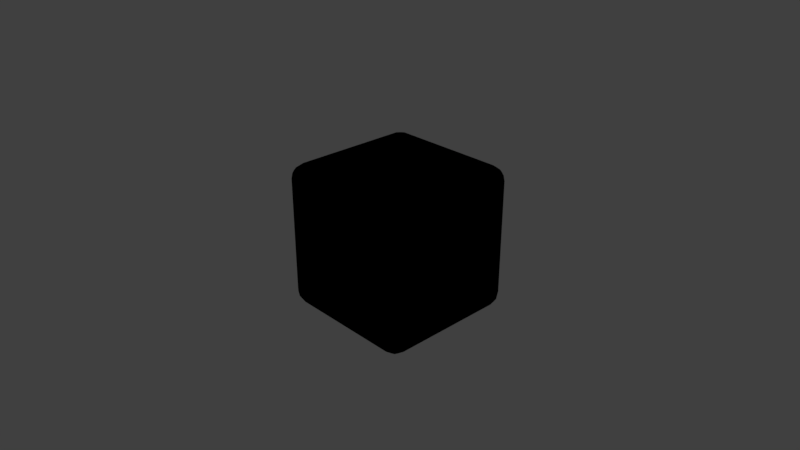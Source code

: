 # Source: my_awesome_app.blend  (saved by Blender 2.79.0; exported with 4.5.12 LTS)
import bpy
from mathutils import Matrix  # noqa: F401  (used for matrix-valued properties, if any)

bpy.ops.wm.read_factory_settings(use_empty=True)
scene = bpy.context.scene
scene.name = 'Scene'

# ---- collections
col_collection_1 = bpy.data.collections.new('Collection 1'); scene.collection.children.link(col_collection_1)

# ---- materials (node trees are filled in below, after node groups)
mat_template_material = bpy.data.materials.new('template_material')
mat_template_material.alpha_threshold = 0.0
mat_template_material.roughness = 0.5
mat_template_material.line_color = (0.0, 0.0, 0.0, 1.0)

# ---- node groups
ng_cubemap = bpy.data.node_groups.new('CUBEMAP', 'ShaderNodeTree')
_s = ng_cubemap.interface.new_socket(name='Vector', in_out='OUTPUT', socket_type='NodeSocketVector')
_s.min_value = 0.0
_s.max_value = 0.0
_s = ng_cubemap.interface.new_socket(name='View', in_out='INPUT', socket_type='NodeSocketVector')
_s.min_value = -1.0
_s.max_value = 1.0
_s = ng_cubemap.interface.new_socket(name='Normal', in_out='INPUT', socket_type='NodeSocketVector')
_N = ng_cubemap.nodes; _L = ng_cubemap.links
n0 = _N.new('ShaderNodeMath'); n0.name = 'Math.001'; n0.location = (-20, -160)
n0.hide = True
n0.operation = 'MULTIPLY'
n1 = _N.new('ShaderNodeMath'); n1.name = 'Math.002'; n1.location = (-20, -200)
n1.hide = True
n1.operation = 'MULTIPLY'
n2 = _N.new('ShaderNodeMath'); n2.name = 'Math.003'; n2.location = (-20, -240)
n2.hide = True
n2.operation = 'MULTIPLY'
n3 = _N.new('ShaderNodeCombineColor'); n3.name = 'Combine RGB'; n3.location = (100, -200)
n3.width = 100
n3.hide = True
n4 = _N.new('ShaderNodeVectorMath'); n4.name = 'Vector Math.001'; n4.location = (-380, -180)
n4.operation = 'DOT_PRODUCT'
n5 = _N.new('ShaderNodeMapping'); n5.name = 'Mapping'; n5.location = (-766, -348)
n5.inputs[2].default_value = (0.0, 3.142, 0.0)
n5.inputs[3].default_value = (1.0, -1.0, 1.0)
n6 = _N.new('NodeReroute'); n6.name = 'Reroute'; n6.location = (-487, -83)
n6.width = 16
n6.socket_idname = 'NodeSocketVector'
n7 = _N.new('ShaderNodeVectorTransform'); n7.name = 'Vector Transform'; n7.location = (-731, -129)
n7.convert_from = 'CAMERA'
n7.convert_to = 'WORLD'
n8 = _N.new('ShaderNodeSeparateColor'); n8.name = 'Separate RGB'; n8.location = (-337, -374)
n8.width = 100
n8.hide = True
n9 = _N.new('NodeGroupOutput'); n9.name = 'Group Output.001'; n9.location = (430, -27)
n10 = _N.new('ShaderNodeVectorMath'); n10.name = 'Vector Math'; n10.location = (220, -60)
n10.hide = True
n10.operation = 'SUBTRACT'
n11 = _N.new('ShaderNodeMath'); n11.name = 'Math'; n11.location = (-202, -81)
n11.operation = 'MULTIPLY'
n11.inputs[1].default_value = 2.0
n12 = _N.new('NodeGroupInput'); n12.name = 'Group Input.001'; n12.location = (-1242, -247)
_L.new(n4.outputs[1], n11.inputs[0])
_L.new(n0.outputs[0], n3.inputs[0])
_L.new(n1.outputs[0], n3.inputs[1])
_L.new(n2.outputs[0], n3.inputs[2])
_L.new(n3.outputs[0], n10.inputs[1])
_L.new(n5.outputs[0], n8.inputs[0])
_L.new(n5.outputs[0], n4.inputs[1])
_L.new(n11.outputs[0], n0.inputs[0])
_L.new(n8.outputs[0], n0.inputs[1])
_L.new(n8.outputs[1], n1.inputs[1])
_L.new(n11.outputs[0], n1.inputs[0])
_L.new(n8.outputs[2], n2.inputs[1])
_L.new(n11.outputs[0], n2.inputs[0])
_L.new(n6.outputs[0], n10.inputs[0])
_L.new(n12.outputs[1], n5.inputs[0])
_L.new(n10.outputs[0], n9.inputs[0])
_L.new(n12.outputs[0], n7.inputs[0])
_L.new(n7.outputs[0], n4.inputs[0])
_L.new(n7.outputs[0], n6.inputs[0])
n9.is_active_output = True

# ---- material node trees
mat_template_material.use_nodes = True; mat_template_material.node_tree.nodes.clear()
_N = mat_template_material.node_tree.nodes; _L = mat_template_material.node_tree.links
n0 = _N.new('NodeUndefined'); n0.name = 'Geometry'; n0.location = (-700, 260)
n1 = _N.new('ShaderNodeNormalMap'); n1.name = 'Normal Map'; n1.location = (-320, 80)
n1.uv_map = 'UVMap'
n2 = _N.new('ShaderNodeGroup'); n2.name = 'Group'; n2.location = (-120, 260)
n2.node_tree = ng_cubemap
n3 = _N.new('NodeUndefined'); n3.name = 'Output'; n3.location = (280, 320)
n3.inputs[1].default_value = 1.0
n4 = _N.new('NodeUndefined'); n4.name = 'Texture.001'; n4.location = (80, 340)
n5 = _N.new('NodeUndefined'); n5.name = 'Texture'; n5.location = (-500, 140)
_L.new(n0.outputs[4], n5.inputs[0])
_L.new(n5.outputs[1], n1.inputs[1])
_L.new(n0.outputs[2], n2.inputs[0])
_L.new(n2.outputs[0], n4.inputs[0])
_L.new(n4.outputs[1], n3.inputs[0])
_L.new(n1.outputs[0], n2.inputs[1])

# ---- world
world_world = bpy.data.worlds.new('World'); scene.world = world_world
world_world.color = (0.05088, 0.05088, 0.05088)
world_world.use_sun_shadow = False
world_world.sun_shadow_jitter_overblur = 0.0
world_world.cycles.sampling_method = 'MANUAL'

# ---- cameras
cam_camera = bpy.data.cameras.new('Camera')
cam_camera.clip_end = 100.0
cam_camera.lens = 35.0
cam_camera.sensor_width = 32.0
cam_camera.sensor_height = 18.0
cam_camera.ortho_scale = 7.314
cam_camera.dof.focus_distance = 0.0
cam_camera.dof.aperture_fstop = 128.0

# ---- lights
light_lamp = bpy.data.lights.new('Lamp', 'POINT')
light_lamp.transmission_factor = 0.0
light_lamp.cutoff_distance = 30.0
light_lamp.energy = 100.0
light_lamp.shadow_buffer_clip_start = 1.001
light_lamp.shadow_soft_size = 0.1
light_lamp.shadow_maximum_resolution = 0.006
light_lamp.use_absolute_resolution = True

# ---- meshes
me_cube = bpy.data.meshes.new('Cube')
me_cube.from_pydata([(1.0, 0.7908, -0.7908), (0.7908, 0.7908, -1.0), (0.7908, 1.0, -0.7908), (0.9841, 0.7908, -0.8708), (0.9387, 0.7908, -0.9387), (0.9841, 0.8708, -0.7908), (0.9649, 0.8728, -0.8728), (0.9281, 0.8687, -0.9281), (0.9116, 0.9116, -0.9116), (0.7908, 0.8708, -0.9841), (0.7908, 0.9387, -0.9387), (0.8708, 0.7908, -0.9841), (0.8728, 0.8728, -0.9649), (0.8687, 0.9281, -0.9281), (0.8708, 0.9841, -0.7908), (0.9387, 0.9387, -0.7908), (0.7908, 0.9841, -0.8708), (0.8728, 0.9649, -0.8728), (0.9281, 0.9281, -0.8687), (1.0, -0.7908, -0.7908), (0.7908, -1.0, -0.7908), (0.7908, -0.7908, -1.0), (0.9841, -0.8708, -0.7908), (0.9387, -0.9387, -0.7908), (0.9841, -0.7908, -0.8708), (0.9649, -0.8728, -0.8728), (0.9281, -0.9281, -0.8687), (0.9116, -0.9116, -0.9116), (0.7908, -0.9841, -0.8708), (0.7908, -0.9387, -0.9387), (0.8708, -0.9841, -0.7908), (0.8728, -0.9649, -0.8728), (0.8687, -0.9281, -0.9281), (0.8708, -0.7908, -0.9841), (0.9387, -0.7908, -0.9387), (0.7908, -0.8708, -0.9841), (0.8728, -0.8728, -0.9649), (0.9281, -0.8687, -0.9281), (-0.7908, -1.0, -0.7908), (-1.0, -0.7908, -0.7908), (-0.7908, -0.7908, -1.0), (-0.8708, -0.9841, -0.7908), (-0.9387, -0.9387, -0.7908), (-0.7908, -0.9841, -0.8708), (-0.8728, -0.9649, -0.8728), (-0.9281, -0.9281, -0.8687), (-0.9116, -0.9116, -0.9116), (-0.9841, -0.7908, -0.8708), (-0.9387, -0.7908, -0.9387), (-0.9841, -0.8708, -0.7908), (-0.9649, -0.8728, -0.8728), (-0.9281, -0.8687, -0.9281), (-0.7908, -0.8708, -0.9841), (-0.7908, -0.9387, -0.9387), (-0.8708, -0.7908, -0.9841), (-0.8728, -0.8728, -0.9649), (-0.8687, -0.9281, -0.9281), (-0.7908, 1.0, -0.7908), (-0.7908, 0.7908, -1.0), (-1.0, 0.7908, -0.7908), (-0.7908, 0.9841, -0.8708), (-0.7908, 0.9387, -0.9387), (-0.8708, 0.9841, -0.7908), (-0.8728, 0.9649, -0.8728), (-0.8687, 0.9281, -0.9281), (-0.9116, 0.9116, -0.9116), (-0.8708, 0.7908, -0.9841), (-0.9387, 0.7908, -0.9387), (-0.7908, 0.8708, -0.9841), (-0.8728, 0.8728, -0.9649), (-0.9281, 0.8687, -0.9281), (-0.9841, 0.8708, -0.7908), (-0.9387, 0.9387, -0.7908), (-0.9841, 0.7908, -0.8708), (-0.9649, 0.8728, -0.8728), (-0.9281, 0.9281, -0.8687), (0.7908, 1.0, 0.7908), (0.7908, 0.7908, 1.0), (1.0, 0.7908, 0.7908), (0.7908, 0.9841, 0.8708), (0.7908, 0.9387, 0.9387), (0.8708, 0.9841, 0.7908), (0.8728, 0.9649, 0.8728), (0.8687, 0.9281, 0.9281), (0.9116, 0.9116, 0.9116), (0.8708, 0.7908, 0.9841), (0.9387, 0.7908, 0.9387), (0.7908, 0.8708, 0.9841), (0.8728, 0.8728, 0.9649), (0.9281, 0.8687, 0.9281), (0.9841, 0.8708, 0.7908), (0.9387, 0.9387, 0.7908), (0.9841, 0.7908, 0.8708), (0.9649, 0.8728, 0.8728), (0.9281, 0.9281, 0.8687), (0.7908, -1.0, 0.7908), (1.0, -0.7908, 0.7908), (0.7908, -0.7908, 1.0), (0.8708, -0.9841, 0.7908), (0.9387, -0.9387, 0.7908), (0.7908, -0.9841, 0.8708), (0.8728, -0.9649, 0.8728), (0.9281, -0.9281, 0.8687), (0.9116, -0.9116, 0.9116), (0.9841, -0.7908, 0.8708), (0.9387, -0.7908, 0.9387), (0.9841, -0.8708, 0.7908), (0.9649, -0.8728, 0.8728), (0.9281, -0.8687, 0.9281), (0.7908, -0.8708, 0.9841), (0.7908, -0.9387, 0.9387), (0.8708, -0.7908, 0.9841), (0.8728, -0.8728, 0.9649), (0.8687, -0.9281, 0.9281), (-1.0, -0.7908, 0.7908), (-0.7908, -1.0, 0.7908), (-0.7908, -0.7908, 1.0), (-0.9841, -0.8708, 0.7908), (-0.9387, -0.9387, 0.7908), (-0.9841, -0.7908, 0.8708), (-0.9649, -0.8728, 0.8728), (-0.9281, -0.9281, 0.8687), (-0.9116, -0.9116, 0.9116), (-0.7908, -0.9841, 0.8708), (-0.7908, -0.9387, 0.9387), (-0.8708, -0.9841, 0.7908), (-0.8728, -0.9649, 0.8728), (-0.8687, -0.9281, 0.9281), (-0.8708, -0.7908, 0.9841), (-0.9387, -0.7908, 0.9387), (-0.7908, -0.8708, 0.9841), (-0.8728, -0.8728, 0.9649), (-0.9281, -0.8687, 0.9281), (-1.0, 0.7908, 0.7908), (-0.7908, 0.7908, 1.0), (-0.7908, 1.0, 0.7908), (-0.9841, 0.7908, 0.8708), (-0.9387, 0.7908, 0.9387), (-0.9841, 0.8708, 0.7908), (-0.9649, 0.8728, 0.8728), (-0.9281, 0.8687, 0.9281), (-0.9116, 0.9116, 0.9116), (-0.7908, 0.8708, 0.9841), (-0.7908, 0.9387, 0.9387), (-0.8708, 0.7908, 0.9841), (-0.8728, 0.8728, 0.9649), (-0.8687, 0.9281, 0.9281), (-0.8708, 0.9841, 0.7908), (-0.9387, 0.9387, 0.7908), (-0.7908, 0.9841, 0.8708), (-0.8728, 0.9649, 0.8728), (-0.9281, 0.9281, 0.8687)], [], [(76, 2, 57, 135), (1, 21, 40, 58), (39, 114, 133, 59), (77, 134, 116, 97), (20, 95, 115, 38), (0, 3, 6, 5), (3, 4, 7, 6), (5, 6, 18, 15), (6, 7, 8, 18), (1, 9, 12, 11), (9, 10, 13, 12), (11, 12, 7, 4), (12, 13, 8, 7), (2, 14, 17, 16), (14, 15, 18, 17), (16, 17, 13, 10), (17, 18, 8, 13), (19, 22, 25, 24), (22, 23, 26, 25), (24, 25, 37, 34), (25, 26, 27, 37), (20, 28, 31, 30), (28, 29, 32, 31), (30, 31, 26, 23), (31, 32, 27, 26), (21, 33, 36, 35), (33, 34, 37, 36), (35, 36, 32, 29), (36, 37, 27, 32), (38, 41, 44, 43), (41, 42, 45, 44), (43, 44, 56, 53), (44, 45, 46, 56), (39, 47, 50, 49), (47, 48, 51, 50), (49, 50, 45, 42), (50, 51, 46, 45), (40, 52, 55, 54), (52, 53, 56, 55), (54, 55, 51, 48), (55, 56, 46, 51), (57, 60, 63, 62), (60, 61, 64, 63), (62, 63, 75, 72), (63, 64, 65, 75), (58, 66, 69, 68), (66, 67, 70, 69), (68, 69, 64, 61), (69, 70, 65, 64), (59, 71, 74, 73), (71, 72, 75, 74), (73, 74, 70, 67), (74, 75, 65, 70), (76, 79, 82, 81), (79, 80, 83, 82), (81, 82, 94, 91), (82, 83, 84, 94), (77, 85, 88, 87), (85, 86, 89, 88), (87, 88, 83, 80), (88, 89, 84, 83), (78, 90, 93, 92), (90, 91, 94, 93), (92, 93, 89, 86), (93, 94, 84, 89), (95, 98, 101, 100), (98, 99, 102, 101), (100, 101, 113, 110), (101, 102, 103, 113), (96, 104, 107, 106), (104, 105, 108, 107), (106, 107, 102, 99), (107, 108, 103, 102), (97, 109, 112, 111), (109, 110, 113, 112), (111, 112, 108, 105), (112, 113, 103, 108), (114, 117, 120, 119), (117, 118, 121, 120), (119, 120, 132, 129), (120, 121, 122, 132), (115, 123, 126, 125), (123, 124, 127, 126), (125, 126, 121, 118), (126, 127, 122, 121), (116, 128, 131, 130), (128, 129, 132, 131), (130, 131, 127, 124), (131, 132, 122, 127), (133, 136, 139, 138), (136, 137, 140, 139), (138, 139, 151, 148), (139, 140, 141, 151), (134, 142, 145, 144), (142, 143, 146, 145), (144, 145, 140, 137), (145, 146, 141, 140), (135, 147, 150, 149), (147, 148, 151, 150), (149, 150, 146, 143), (150, 151, 141, 146), (0, 19, 24, 3), (3, 24, 34, 4), (4, 34, 33, 11), (11, 33, 21, 1), (1, 58, 68, 9), (9, 68, 61, 10), (10, 61, 60, 16), (16, 60, 57, 2), (2, 76, 81, 14), (14, 81, 91, 15), (15, 91, 90, 5), (5, 90, 78, 0), (20, 38, 43, 28), (28, 43, 53, 29), (29, 53, 52, 35), (35, 52, 40, 21), (19, 96, 106, 22), (22, 106, 99, 23), (23, 99, 98, 30), (30, 98, 95, 20), (39, 59, 73, 47), (47, 73, 67, 48), (48, 67, 66, 54), (54, 66, 58, 40), (38, 115, 125, 41), (41, 125, 118, 42), (42, 118, 117, 49), (49, 117, 114, 39), (59, 133, 138, 71), (71, 138, 148, 72), (72, 148, 147, 62), (62, 147, 135, 57), (77, 97, 111, 85), (85, 111, 105, 86), (86, 105, 104, 92), (92, 104, 96, 78), (76, 135, 149, 79), (79, 149, 143, 80), (80, 143, 142, 87), (87, 142, 134, 77), (97, 116, 130, 109), (109, 130, 124, 110), (110, 124, 123, 100), (100, 123, 115, 95), (116, 134, 144, 128), (128, 144, 137, 129), (129, 137, 136, 119), (119, 136, 133, 114), (0, 78, 96, 19)])
me_cube.polygons.foreach_set('use_smooth', [True] * 150)
_uv = me_cube.uv_layers.new(name='UVMap')
_uv.uv.foreach_set('vector', [0.5001, 0.9999, 0.5001, 7.075e-05, 1.0, 7.063e-05, 1.0, 0.9999, 1.0, 0.9999, 0.5001, 0.9999, 0.5001, 7.07e-05, 1.0, 7.078e-05, 7.07e-05, 0.9999, 7.07e-05, 7.07e-05, 0.5, 7.07e-05, 0.5, 0.9999, 0.4999, 0.9996, 0.0001414, 0.9996, 0.0001413, 0.0001417, 0.4999, 0.0001413, 1.0, 7.057e-05, 1.0, 0.9999, 0.5001, 0.9999, 0.5001, 7.141e-05, 0.0, 0.0, 0.0, 0.0, 0.0, 0.0, 0.0, 0.0, 0.0, 0.0, 0.0, 0.0, 0.0, 0.0, 0.0, 0.0, 0.0, 0.0, 0.0, 0.0, 0.0, 0.0, 0.0, 0.0, 0.0, 0.0, 0.0, 0.0, 0.0, 0.0, 0.0, 0.0, 0.0, 0.0, 0.0, 0.0, 0.0, 0.0, 0.0, 0.0, 0.0, 0.0, 0.0, 0.0, 0.0, 0.0, 0.0, 0.0, 0.0, 0.0, 0.0, 0.0, 0.0, 0.0, 0.0, 0.0, 0.0, 0.0, 0.0, 0.0, 0.0, 0.0, 0.0, 0.0, 0.0, 0.0, 0.0, 0.0, 0.0, 0.0, 0.0, 0.0, 0.0, 0.0, 0.0, 0.0, 0.0, 0.0, 0.0, 0.0, 0.0, 0.0, 0.0, 0.0, 0.0, 0.0, 0.0, 0.0, 0.0, 0.0, 0.0, 0.0, 0.0, 0.0, 0.0, 0.0, 0.0, 0.0, 0.0, 0.0, 0.0, 0.0, 0.0, 0.0, 0.0, 0.0, 0.0, 0.0, 0.0, 0.0, 0.0, 0.0, 0.0, 0.0, 0.0, 0.0, 0.0, 0.0, 0.0, 0.0, 0.0, 0.0, 0.0, 0.0, 0.0, 0.0, 0.0, 0.0, 0.0, 0.0, 0.0, 0.0, 0.0, 0.0, 0.0, 0.0, 0.0, 0.0, 0.0, 0.0, 0.0, 0.0, 0.0, 0.0, 0.0, 0.0, 0.0, 0.0, 0.0, 0.0, 0.0, 0.0, 0.0, 0.0, 0.0, 0.0, 0.0, 0.0, 0.0, 0.0, 0.0, 0.0, 0.0, 0.0, 0.0, 0.0, 0.0, 0.0, 0.0, 0.0, 0.0, 0.0, 0.0, 0.0, 0.0, 0.0, 0.0, 0.0, 0.0, 0.0, 0.0, 0.0, 0.0, 0.0, 0.0, 0.0, 0.0, 0.0, 0.0, 0.0, 0.0, 0.0, 0.0, 0.0, 0.0, 0.0, 0.0, 0.0, 0.0, 0.0, 0.0, 0.0, 0.0, 0.0, 0.0, 0.0, 0.0, 0.0, 0.0, 0.0, 0.0, 0.0, 0.0, 0.0, 0.0, 0.0, 0.0, 0.0, 0.0, 0.0, 0.0, 0.0, 0.0, 0.0, 0.0, 0.0, 0.0, 0.0, 0.0, 0.0, 0.0, 0.0, 0.0, 0.0, 0.0, 0.0, 0.0, 0.0, 0.0, 0.0, 0.0, 0.0, 0.0, 0.0, 0.0, 0.0, 0.0, 0.0, 0.0, 0.0, 0.0, 0.0, 0.0, 0.0, 0.0, 0.0, 0.0, 0.0, 0.0, 0.0, 0.0, 0.0, 0.0, 0.0, 0.0, 0.0, 0.0, 0.0, 0.0, 0.0, 0.0, 0.0, 0.0, 0.0, 0.0, 0.0, 0.0, 0.0, 0.0, 0.0, 0.0, 0.0, 0.0, 0.0, 0.0, 0.0, 0.0, 0.0, 0.0, 0.0, 0.0, 0.0, 0.0, 0.0, 0.0, 0.0, 0.0, 0.0, 0.0, 0.0, 0.0, 0.0, 0.0, 0.0, 0.0, 0.0, 0.0, 0.0, 0.0, 0.0, 0.0, 0.0, 0.0, 0.0, 0.0, 0.0, 0.0, 0.0, 0.0, 0.0, 0.0, 0.0, 0.0, 0.0, 0.0, 0.0, 0.0, 0.0, 0.0, 0.0, 0.0, 0.0, 0.0, 0.0, 0.0, 0.0, 0.0, 0.0, 0.0, 0.0, 0.0, 0.0, 0.0, 0.0, 0.0, 0.0, 0.0, 0.0, 0.0, 0.0, 0.0, 0.0, 0.0, 0.0, 0.0, 0.0, 0.0, 0.0, 0.0, 0.0, 0.0, 0.0, 0.0, 0.0, 0.0, 0.0, 0.0, 0.0, 0.0, 0.0, 0.0, 0.0, 0.0, 0.0, 0.0, 0.0, 0.0, 0.0, 0.0, 0.0, 0.0, 0.0, 0.0, 0.0, 0.0, 0.0, 0.0, 0.0, 0.0, 0.0, 0.0, 0.0, 0.0, 0.0, 0.0, 0.0, 0.0, 0.0, 0.0, 0.0, 0.0, 0.0, 0.0, 0.0, 0.0, 0.0, 0.0, 0.0, 0.0, 0.0, 0.0, 0.0, 0.0, 0.0, 0.0, 0.0, 0.0, 0.0, 0.0, 0.0, 0.0, 0.0, 0.0, 0.0, 0.0, 0.0, 0.0, 0.0, 0.0, 0.0, 0.0, 0.0, 0.0, 0.0, 0.0, 0.0, 0.0, 0.0, 0.0, 0.0, 0.0, 0.0, 0.0, 0.0, 0.0, 0.0, 0.0, 0.0, 0.0, 0.0, 0.0, 0.0, 0.0, 0.0, 0.0, 0.0, 0.0, 0.0, 0.0, 0.0, 0.0, 0.0, 0.0, 0.0, 0.0, 0.0, 0.0, 0.0, 0.0, 0.0, 0.0, 0.0, 0.0, 0.0, 0.0, 0.0, 0.0, 0.0, 0.0, 0.0, 0.0, 0.0, 0.0, 0.0, 0.0, 0.0, 0.0, 0.0, 0.0, 0.0, 0.0, 0.0, 0.0, 0.0, 0.0, 0.0, 0.0, 0.0, 0.0, 0.0, 0.0, 0.0, 0.0, 0.0, 0.0, 0.0, 0.0, 0.0, 0.0, 0.0, 0.0, 0.0, 0.0, 0.0, 0.0, 0.0, 0.0, 0.0, 0.0, 0.0, 0.0, 0.0, 0.0, 0.0, 0.0, 0.0, 0.0, 0.0, 0.0, 0.0, 0.0, 0.0, 0.0, 0.0, 0.0, 0.0, 0.0, 0.0, 0.0, 0.0, 0.0, 0.0, 0.0, 0.0, 0.0, 0.0, 0.0, 0.0, 0.0, 0.0, 0.0, 0.0, 0.0, 0.0, 0.0, 0.0, 0.0, 0.0, 0.0, 0.0, 0.0, 0.0, 0.0, 0.0, 0.0, 0.0, 0.0, 0.0, 0.0, 0.0, 0.0, 0.0, 0.0, 0.0, 0.0, 0.0, 0.0, 0.0, 0.0, 0.0, 0.0, 0.0, 0.0, 0.0, 0.0, 0.0, 0.0, 0.0, 0.0, 0.0, 0.0, 0.0, 0.0, 0.0, 0.0, 0.0, 0.0, 0.0, 0.0, 0.0, 0.0, 0.0, 0.0, 0.0, 0.0, 0.0, 0.0, 0.0, 0.0, 0.0, 0.0, 0.0, 0.0, 0.0, 0.0, 0.0, 0.0, 0.0, 0.0, 0.0, 0.0, 0.0, 0.0, 0.0, 0.0, 0.0, 0.0, 0.0, 0.0, 0.0, 0.0, 0.0, 0.0, 0.0, 0.0, 0.0, 0.0, 0.0, 0.0, 0.0, 0.0, 0.0, 0.0, 0.0, 0.0, 0.0, 0.0, 0.0, 0.0, 0.0, 0.0, 0.0, 0.0, 0.0, 0.0, 0.0, 0.0, 0.0, 0.0, 0.0, 0.0, 0.0, 0.0, 0.0, 0.0, 0.0, 0.0, 0.0, 0.0, 0.0, 0.0, 0.0, 0.0, 0.0, 0.0, 0.0, 0.0, 0.0, 0.0, 0.0, 0.0, 0.0, 0.0, 0.0, 0.0, 0.0, 0.0, 0.0, 0.0, 0.0, 0.0, 0.0, 0.0, 0.0, 0.0, 0.0, 0.0, 0.0, 0.0, 0.0, 0.0, 0.0, 0.0, 0.0, 0.0, 0.0, 0.0, 0.0, 0.0, 0.0, 0.0, 0.0, 0.0, 0.0, 0.0, 0.0, 0.0, 0.0, 0.0, 0.0, 0.0, 0.0, 0.0, 0.0, 0.0, 0.0, 0.0, 0.0, 0.0, 0.0, 0.0, 0.0, 0.0, 0.0, 0.0, 0.0, 0.0, 0.0, 0.0, 0.0, 0.0, 0.0, 0.0, 0.0, 0.0, 0.0, 0.0, 0.0, 0.0, 0.0, 0.0, 0.0, 0.0, 0.0, 0.0, 0.0, 0.0, 0.0, 0.0, 0.0, 0.0, 0.0, 0.0, 0.0, 0.0, 0.0, 0.0, 0.0, 0.0, 0.0, 0.0, 0.0, 0.0, 0.0, 0.0, 0.0, 0.0, 0.0, 0.0, 0.0, 0.0, 0.0, 0.0, 0.0, 0.0, 0.0, 0.0, 0.0, 0.0, 0.0, 0.0, 0.0, 0.0, 0.0, 0.0, 0.0, 0.0, 0.0, 0.0, 0.0, 0.0, 0.0, 0.0, 0.0, 0.0, 0.0, 0.0, 0.0, 0.0, 0.0, 0.0, 0.0, 0.0, 0.0, 0.0, 0.0, 0.0, 0.0, 0.0, 0.0, 0.0, 0.0, 0.0, 0.0, 0.0, 0.0, 0.0, 0.0, 0.0, 0.0, 0.0, 0.0, 0.0, 0.0, 0.0, 0.0, 0.0, 0.0, 0.0, 0.0, 0.0, 0.0, 0.0, 0.0, 0.0, 0.0, 0.0, 0.0, 0.0, 0.0, 0.0, 0.0, 0.0, 0.0, 0.0, 0.0, 0.0, 0.0, 0.0, 0.0, 0.0, 0.0, 0.0, 0.0, 0.0, 0.0, 0.0, 0.0, 0.0, 0.0, 0.0, 0.0, 0.0, 0.0, 0.0, 0.0, 0.0, 0.0, 0.0, 0.0, 0.0, 0.0, 0.0, 0.0, 0.0, 0.0, 0.0, 0.0, 0.0, 0.0, 0.0, 0.0, 0.0, 0.0, 0.0, 0.0, 0.0, 0.0, 0.0, 0.0, 0.0, 0.0, 0.0, 0.0, 0.0, 0.0, 0.0, 0.0, 0.0, 0.0, 0.0, 0.0, 0.0, 0.0, 0.0, 0.0, 0.0, 0.0, 0.0, 0.0, 0.0, 0.0, 0.0, 0.0, 0.0, 0.0, 0.0, 0.0, 0.0, 0.0, 0.0, 0.0, 0.0, 0.0, 0.0, 0.0, 0.0, 0.0, 0.0, 0.0, 0.0, 0.0, 0.0, 0.0, 0.0, 0.0, 0.0, 0.0, 0.0, 0.0, 0.0, 0.0, 0.0, 0.0, 0.0, 0.0, 0.0, 0.0, 0.0, 0.0, 0.0, 0.0, 0.0, 0.0, 0.0, 0.0, 0.0, 0.0, 0.0, 0.0, 0.0, 0.0, 0.0, 0.0, 0.0, 0.0, 0.0, 0.0, 0.0, 0.0, 0.0, 0.0, 0.0, 0.0, 0.0, 0.0, 0.0, 0.0, 0.0, 0.0, 0.0, 0.0, 0.0, 0.0, 0.0, 0.0, 0.0, 0.0, 0.0, 0.0, 0.0, 0.0, 0.0, 0.0, 0.0, 0.0, 0.0, 0.0, 0.0, 0.0, 0.0, 0.0, 0.0, 0.0, 0.0, 0.0, 0.0, 0.0, 0.0, 0.0, 0.0, 0.0, 0.0, 0.0, 0.0, 0.0, 0.0, 0.0, 0.0, 0.0, 0.0, 0.0, 0.0, 0.0, 0.0, 0.0, 0.0, 0.0, 0.0, 0.0, 0.0, 0.0, 0.0, 0.0, 0.0, 0.0, 0.0, 0.0, 0.0, 0.0, 0.0, 0.0, 0.0, 0.0, 0.0, 0.0, 0.0, 0.0, 0.0, 0.0, 0.0, 0.0, 0.0, 0.0, 0.0, 0.0, 0.0, 0.0, 0.0, 0.0, 0.0, 0.0, 0.0, 0.0, 0.0, 0.0, 0.0, 0.0, 0.0, 0.0, 0.0, 0.0, 0.0, 0.0, 0.0, 0.0, 0.0, 0.0, 0.0, 0.0, 0.0, 0.0, 0.0, 0.0, 0.0, 0.0, 0.0, 0.0, 0.0, 0.0, 0.0, 0.0, 0.0, 0.0, 0.0, 0.0, 0.0, 0.0, 0.0, 0.0, 0.0, 0.0, 0.0, 0.0, 0.0, 0.0, 0.0, 0.0, 0.0, 0.0, 0.0, 0.0, 0.0, 0.0, 0.0, 0.0, 0.0, 0.0, 0.0, 0.0, 0.0, 0.0, 0.0, 0.0, 0.0, 0.0, 0.0, 0.0, 0.0, 0.0, 0.0, 0.0, 0.0, 0.0, 0.0, 0.0, 0.0, 0.0, 0.0, 0.0, 0.0, 0.0, 0.5, 7.07e-05, 0.5, 0.9999, 7.07e-05, 0.9999, 7.089e-05, 7.089e-05])
me_cube.materials.append(mat_template_material)
me_cube.use_remesh_preserve_volume = False
me_cube.use_remesh_preserve_attributes = False
me_cube.use_mirror_vertex_groups = False
me_cube.update()

# ---- objects
ob_cube = bpy.data.objects.new('Cube', me_cube)
ob_lamp = bpy.data.objects.new('Lamp', light_lamp)
ob_camera = bpy.data.objects.new('Camera', cam_camera)

# ---- transforms, parenting, visibility, modifiers, constraints
ob_cube.location = (0.0, 0.0, 0.0)
ob_cube.lock_rotations_4d = False
ob_cube.empty_display_type = 'ARROWS'
ob_cube.lineart.crease_threshold = 0.0
ob_lamp.location = (4.076, 1.005, 5.904)
ob_lamp.rotation_euler = (0.6503, 0.05522, 1.866)
ob_lamp.lock_rotations_4d = False
ob_lamp.empty_display_type = 'ARROWS'
ob_lamp.color = (0.0, 0.0, 0.0, 0.0)
ob_lamp.lineart.crease_threshold = 0.0
ob_camera.location = (7.301, -6.843, 5.145)
ob_camera.rotation_euler = (1.109, 0.0, 0.8149)
ob_camera.lock_rotations_4d = False
ob_camera.empty_display_type = 'ARROWS'
ob_camera.color = (0.0, 0.0, 0.0, 0.0)
ob_camera.display_type = 'WIRE'
ob_camera.lineart.crease_threshold = 0.0

# ---- collection membership
col_collection_1.objects.link(ob_cube)
col_collection_1.objects.link(ob_lamp)
col_collection_1.objects.link(ob_camera)

# ---- scene / render settings (as saved in the file)
scene.camera = ob_camera
scene.frame_start = 1; scene.frame_end = 250; scene.frame_set(1)
scene.render.engine = 'BLENDER_EEVEE_NEXT'
scene.render.resolution_percentage = 50
scene.render.dither_intensity = 0.0
scene.cycles.use_denoising = False
scene.cycles.samples = 128
scene.cycles.sampling_pattern = 'TABULATED_SOBOL'
scene.cycles.use_adaptive_sampling = False
scene.cycles.use_light_tree = False
scene.cycles.blur_glossy = 0.0
scene.cycles.sample_clamp_indirect = 0.0
scene.view_settings.view_transform = 'Standard'
bpy.context.view_layer.update()
